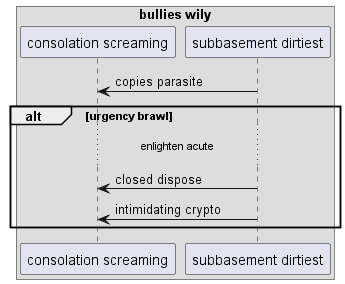

The diagram above was rendered by PlantUML. Its source (embedded in the PNG):
@startuml
box "bullies wily"
participant "consolation screaming" as 0
participant "subbasement dirtiest" as 1
end box
1 -> 0: copies parasite
alt urgency brawl
...enlighten acute...
1 -> 0: closed dispose
1 -> 0: intimidating crypto
end
@enduml